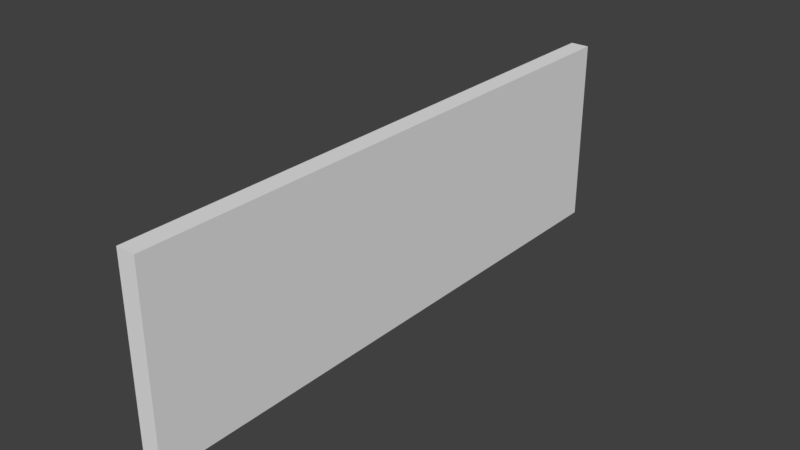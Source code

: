 # Source: Driftless_Tower_3.blend  (saved by Blender 2.79.0; exported with 4.5.12 LTS)
import bpy
from mathutils import Matrix  # noqa: F401  (used for matrix-valued properties, if any)

bpy.ops.wm.read_factory_settings(use_empty=True)
scene = bpy.context.scene
scene.name = 'Scene'

# ---- collections
col_collection_1 = bpy.data.collections.new('Collection 1'); scene.collection.children.link(col_collection_1)

# ---- world
world_world = bpy.data.worlds.new('World'); scene.world = world_world
world_world.color = (0.05088, 0.05088, 0.05088)
world_world.use_sun_shadow = False
world_world.sun_shadow_jitter_overblur = 0.0
world_world.cycles.sampling_method = 'MANUAL'

# ---- meshes
me_cube_001 = bpy.data.meshes.new('Cube.001')
me_cube_001.from_pydata([(-0.25, -0.25, -5.0), (-0.25, -0.25, 0.0), (-0.25, 15.0, -5.0), (-0.25, 15.0, 0.0), (0.25, -0.25, -5.0), (0.25, -0.25, 0.0), (0.25, 15.0, -5.0), (0.25, 15.0, 0.0)], [], [(0, 1, 3, 2), (2, 3, 7, 6), (6, 7, 5, 4), (4, 5, 1, 0), (7, 3, 1, 5)])
me_cube_001.use_remesh_preserve_volume = False
me_cube_001.use_remesh_preserve_attributes = False
me_cube_001.use_mirror_vertex_groups = False
me_cube_001.update()

# ---- objects
ob_cube = bpy.data.objects.new('Cube', me_cube_001)

# ---- transforms, parenting, visibility, modifiers, constraints
ob_cube.location = (0.0, 0.0, 0.0)
ob_cube.lineart.crease_threshold = 0.0

# ---- collection membership
col_collection_1.objects.link(ob_cube)

# ---- scene / render settings (as saved in the file)
scene.frame_start = 1; scene.frame_end = 250; scene.frame_set(1)
scene.render.engine = 'BLENDER_EEVEE_NEXT'
scene.render.resolution_percentage = 50
scene.render.dither_intensity = 0.0
scene.cycles.use_denoising = False
scene.cycles.samples = 128
scene.cycles.sampling_pattern = 'TABULATED_SOBOL'
scene.cycles.use_adaptive_sampling = False
scene.cycles.use_light_tree = False
scene.cycles.blur_glossy = 0.0
scene.cycles.sample_clamp_indirect = 0.0
scene.view_settings.view_transform = 'Standard'
bpy.context.view_layer.update()

# ---- added for rendering (the .blend has no active camera and no usable light): camera, sun
cam_auto = bpy.data.cameras.new('AutoCamera')
cam_auto.lens = 50.0
cam_auto.sensor_width = 36.0
cam_auto.clip_end = 1000.0
ob_auto_camera = bpy.data.objects.new('AutoCamera', cam_auto)
scene.collection.objects.link(ob_auto_camera)
ob_auto_camera.location = (14.8559, -10.4521, 9.38473)
ob_auto_camera.rotation_euler = (1.09748, -7.21219e-08, 0.694738)
scene.camera = ob_auto_camera
light_auto_sun = bpy.data.lights.new('AutoSun', 'SUN')
light_auto_sun.energy = 3.0
light_auto_sun.angle = 0.0523599
ob_auto_sun = bpy.data.objects.new('AutoSun', light_auto_sun)
scene.collection.objects.link(ob_auto_sun)
ob_auto_sun.rotation_euler = (0.872665, 0.174533, 0.523599)
bpy.context.view_layer.update()
